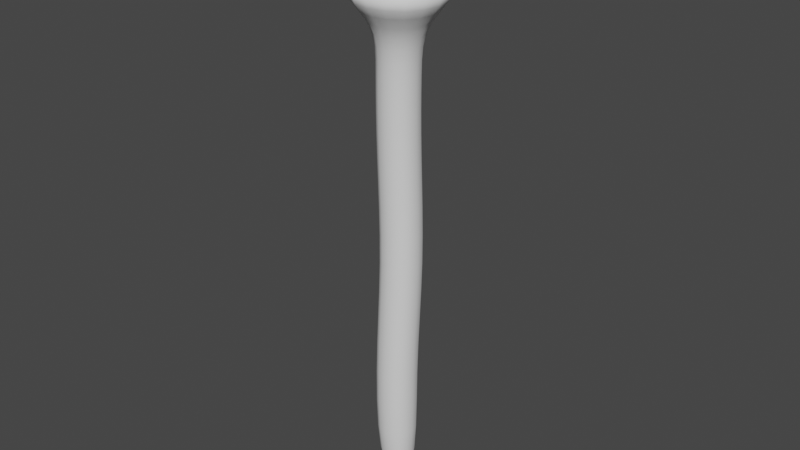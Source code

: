 # Source: MagicStaff.blend  (saved by Blender 2.91.10; exported with 4.5.12 LTS)
import bpy
from mathutils import Matrix  # noqa: F401  (used for matrix-valued properties, if any)

bpy.ops.wm.read_factory_settings(use_empty=True)
scene = bpy.context.scene
scene.name = 'Scene'

# ---- collections
col_collection = bpy.data.collections.new('Collection'); scene.collection.children.link(col_collection)

# ---- world
world_world = bpy.data.worlds.new('World'); scene.world = world_world
world_world.use_nodes = True; world_world.node_tree.nodes.clear()
_N = world_world.node_tree.nodes; _L = world_world.node_tree.links
n0 = _N.new('ShaderNodeOutputWorld'); n0.name = 'World Output'; n0.location = (300, 300)
n1 = _N.new('ShaderNodeBackground'); n1.name = 'Background'; n1.location = (10, 300)
n1.inputs[0].default_value = (0.05088, 0.05088, 0.05088, 1.0)
_L.new(n1.outputs[0], n0.inputs[0])
n0.is_active_output = True
world_world.color = (0.05088, 0.05088, 0.05088)
world_world.use_sun_shadow = False
world_world.sun_shadow_jitter_overblur = 0.0

# ---- meshes
me_cube_003 = bpy.data.meshes.new('Cube.003')
me_cube_003.from_pydata([(-0.2623, -0.7672, -0.7672), (-0.4229, -0.7672, 4.472), (-0.2623, 0.7672, -0.7672), (-0.4229, 0.7672, 4.472), (1.272, -0.7672, -0.7672), (1.111, -0.7672, 4.472), (1.272, 0.7672, -0.7672), (1.111, 0.7672, 4.472), (-0.3429, -0.4327, 8.454), (-0.3429, 1.102, 8.454), (1.191, 1.102, 8.454), (1.191, -0.4327, 8.454), (-0.6135, -0.3496, 12.47), (-0.6135, 1.185, 12.47), (0.9208, 1.185, 12.47), (0.9208, -0.3496, 12.47), (-0.6135, -0.3496, 15.11), (-0.6135, 1.185, 15.11), (0.9208, 1.185, 15.11), (0.9208, -0.3496, 15.11), (-0.4798, -0.4503, 16.77), (-0.4798, 1.084, 16.77), (1.054, 1.084, 16.77), (1.054, -0.4503, 16.77), (-2.433, -2.403, 18.09), (-2.433, 3.037, 18.09), (3.008, 3.037, 18.09), (3.008, -2.403, 18.09)], [], [(0, 1, 3, 2), (2, 3, 7, 6), (6, 7, 5, 4), (4, 5, 1, 0), (2, 6, 4, 0), (5, 7, 10, 11), (8, 11, 15, 12), (3, 1, 8, 9), (1, 5, 11, 8), (7, 3, 9, 10), (15, 14, 18, 19), (10, 9, 13, 14), (11, 10, 14, 15), (9, 8, 12, 13), (19, 18, 22, 23), (13, 12, 16, 17), (12, 15, 19, 16), (14, 13, 17, 18), (23, 22, 26, 27), (17, 16, 20, 21), (16, 19, 23, 20), (18, 17, 21, 22), (26, 25, 24, 27), (21, 20, 24, 25), (20, 23, 27, 24), (22, 21, 25, 26)])
me_cube_003.polygons.foreach_set('use_smooth', [True] * 26)
_uv = me_cube_003.uv_layers.new(name='UVMap')
_uv.uv.foreach_set('vector', [0.3041, 0.4481, 0.3073, 0.4481, 0.3073, 0.4815, 0.3041, 0.4815, 0.3041, 0.4815, 0.3073, 0.4815, 0.3073, 0.5149, 0.3041, 0.5149, 0.3041, 0.5149, 0.3073, 0.5149, 0.3073, 0.5482, 0.3041, 0.5482, 0.3041, 0.5482, 0.3073, 0.5482, 0.3073, 0.5816, 0.3041, 0.5816, 0.301, 0.5149, 0.3041, 0.5149, 0.3041, 0.5482, 0.301, 0.5482, 0.3073, 0.5482, 0.3073, 0.5149, 0.3073, 0.5149, 0.3073, 0.5482, 0.3073, 0.5816, 0.3073, 0.5482, 0.3073, 0.5482, 0.3073, 0.5816, 0.3073, 0.4815, 0.3073, 0.4481, 0.3073, 0.4481, 0.3073, 0.4815, 0.3073, 0.5816, 0.3073, 0.5482, 0.3073, 0.5482, 0.3073, 0.5816, 0.3073, 0.5149, 0.3073, 0.4815, 0.3073, 0.4815, 0.3073, 0.5149, 0.3073, 0.5482, 0.3073, 0.5149, 0.3073, 0.5149, 0.3073, 0.5482, 0.3073, 0.5149, 0.3073, 0.4815, 0.3073, 0.4815, 0.3073, 0.5149, 0.3073, 0.5482, 0.3073, 0.5149, 0.3073, 0.5149, 0.3073, 0.5482, 0.3073, 0.4815, 0.3073, 0.4481, 0.3073, 0.4481, 0.3073, 0.4815, 0.3073, 0.5482, 0.3073, 0.5149, 0.3073, 0.5149, 0.3073, 0.5482, 0.3073, 0.4815, 0.3073, 0.4481, 0.3073, 0.4481, 0.3073, 0.4815, 0.3073, 0.5816, 0.3073, 0.5482, 0.3073, 0.5482, 0.3073, 0.5816, 0.3073, 0.5149, 0.3073, 0.4815, 0.3073, 0.4815, 0.3073, 0.5149, 0.3073, 0.5482, 0.3073, 0.5149, 0.3073, 0.5149, 0.3073, 0.5482, 0.3073, 0.4815, 0.3073, 0.4481, 0.3073, 0.4481, 0.3073, 0.4815, 0.3073, 0.5816, 0.3073, 0.5482, 0.3073, 0.5482, 0.3073, 0.5816, 0.3073, 0.5149, 0.3073, 0.4815, 0.3073, 0.4815, 0.3073, 0.5149, 0.3073, 0.5149, 0.3104, 0.5149, 0.3104, 0.5482, 0.3073, 0.5482, 0.3073, 0.4815, 0.3073, 0.4481, 0.3073, 0.4481, 0.3073, 0.4815, 0.3073, 0.5816, 0.3073, 0.5482, 0.3073, 0.5482, 0.3073, 0.5816, 0.3073, 0.5149, 0.3073, 0.4815, 0.3073, 0.4815, 0.3073, 0.5149])
me_cube_003.use_remesh_fix_poles = True
me_cube_003.use_remesh_preserve_attributes = False
me_cube_003.use_mirror_vertex_groups = False
me_cube_003.update()
me_cube_001 = bpy.data.meshes.new('Cube.001')
me_cube_001.from_pydata([(-1.266, -1.124, 17.23), (-1.266, -1.124, 20.43), (-1.266, 2.072, 17.23), (-1.266, 2.072, 20.43), (1.93, -1.124, 17.23), (1.93, -1.124, 20.43), (1.93, 2.072, 17.23), (1.93, 2.072, 20.43)], [], [(0, 1, 3, 2), (2, 3, 7, 6), (6, 7, 5, 4), (4, 5, 1, 0), (2, 6, 4, 0), (7, 3, 1, 5)])
me_cube_001.polygons.foreach_set('use_smooth', [True] * 6)
_uv = me_cube_001.uv_layers.new(name='UVMap')
_uv.uv.foreach_set('vector', [0.4597, 0.1332, 0.4629, 0.1332, 0.4629, 0.2891, 0.4597, 0.2891, 0.4597, 0.2891, 0.4629, 0.2891, 0.4629, 0.445, 0.4597, 0.445, 0.4597, 0.445, 0.4629, 0.445, 0.4629, 0.6009, 0.4597, 0.6009, 0.4597, 0.6009, 0.4629, 0.6009, 0.4629, 0.7567, 0.4597, 0.7567, 0.4565, 0.445, 0.4597, 0.445, 0.4597, 0.6009, 0.4565, 0.6009, 0.4629, 0.445, 0.4662, 0.445, 0.4662, 0.6009, 0.4629, 0.6009])
me_cube_001.use_remesh_fix_poles = True
me_cube_001.use_remesh_preserve_attributes = False
me_cube_001.use_mirror_vertex_groups = False
me_cube_001.update()

# ---- objects
ob_cube_003 = bpy.data.objects.new('Cube.003', me_cube_003)
ob_cube_001 = bpy.data.objects.new('Cube.001', me_cube_001)

# ---- transforms, parenting, visibility, modifiers, constraints
ob_cube_003.location = (-0.1501, -0.1407, -4.083)
ob_cube_003.scale = (0.3859, 0.3859, 0.3859)
ob_cube_003.lineart.crease_threshold = 0.0
_m = ob_cube_003.modifiers.new('Subdivision', 'SUBSURF')
_m.uv_smooth = 'PRESERVE_CORNERS'
_m.levels = 2
ob_cube_001.location = (-0.1766, -0.1765, -4.116)
ob_cube_001.scale = (0.3859, 0.3859, 0.3859)
ob_cube_001.lineart.crease_threshold = 0.0
_m = ob_cube_001.modifiers.new('Subdivision', 'SUBSURF')
_m.uv_smooth = 'PRESERVE_CORNERS'
_m.levels = 2

# ---- collection membership
col_collection.objects.link(ob_cube_003)
col_collection.objects.link(ob_cube_001)

# ---- scene / render settings (as saved in the file)
scene.frame_start = 1; scene.frame_end = 250; scene.frame_set(1)
scene.render.engine = 'BLENDER_EEVEE_NEXT'
scene.cycles.use_denoising = False
scene.cycles.samples = 128
scene.cycles.sampling_pattern = 'TABULATED_SOBOL'
scene.cycles.use_adaptive_sampling = False
scene.cycles.use_light_tree = False
scene.view_settings.view_transform = 'Filmic'
bpy.context.view_layer.update()

# ---- added for rendering (the .blend has no active camera and no usable light): camera, sun
cam_auto = bpy.data.cameras.new('AutoCamera')
cam_auto.lens = 50.0
cam_auto.sensor_width = 36.0
cam_auto.clip_end = 1000.0
ob_auto_camera = bpy.data.objects.new('AutoCamera', cam_auto)
scene.collection.objects.link(ob_auto_camera)
ob_auto_camera.location = (7.98323, -9.64533, 6.11238)
ob_auto_camera.rotation_euler = (1.09748, -7.21219e-08, 0.694738)
scene.camera = ob_auto_camera
light_auto_sun = bpy.data.lights.new('AutoSun', 'SUN')
light_auto_sun.energy = 3.0
light_auto_sun.angle = 0.0523599
ob_auto_sun = bpy.data.objects.new('AutoSun', light_auto_sun)
scene.collection.objects.link(ob_auto_sun)
ob_auto_sun.rotation_euler = (0.872665, 0.174533, 0.523599)
bpy.context.view_layer.update()
